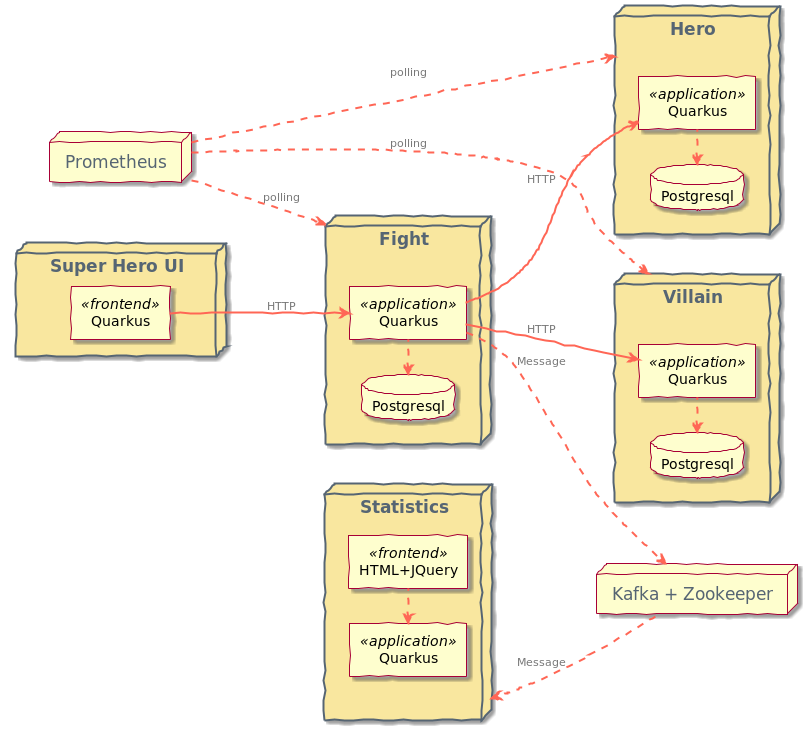

The diagram above was rendered by PlantUML. Its source (embedded in the PNG):
@startuml
!include style.puml

left to right direction

node "Super Hero UI" as ui {
    agent "Quarkus" <<frontend>> as uiQuarkus
}

node "Hero" as hero {
    agent "Quarkus" <<application>> as heroQuarkus
    database "Postgresql" as heroPostgresql
    heroQuarkus .up> heroPostgresql
}

node "Villain" as villain {
    agent "Quarkus" <<application>>  as villainQuarkus
    database "Postgresql" as villainPostgresql
    villainQuarkus .up> villainPostgresql
}

node "Fight" as fight {
    agent "Quarkus" <<application>> as fightQuarkus
    database "Postgresql" as fightPostgresql
    fightQuarkus .up> fightPostgresql
}

node "Statistics" as stat {
    agent "HTML+JQuery" <<frontend>> as statUI
    agent "Quarkus" <<application>> as statQuarkus
    statUI .up> statQuarkus
}

node "Kafka + Zookeeper" as kafka {
}

node "Prometheus" as prometheus {
}


uiQuarkus --> fightQuarkus : HTTP
fightQuarkus --> heroQuarkus : HTTP
fightQuarkus --> villainQuarkus : HTTP
fightQuarkus ..> kafka : Message

stat <.. kafka : Message

prometheus .down.> fight : polling
prometheus  .> hero : polling
prometheus .> villain : polling
@enduml